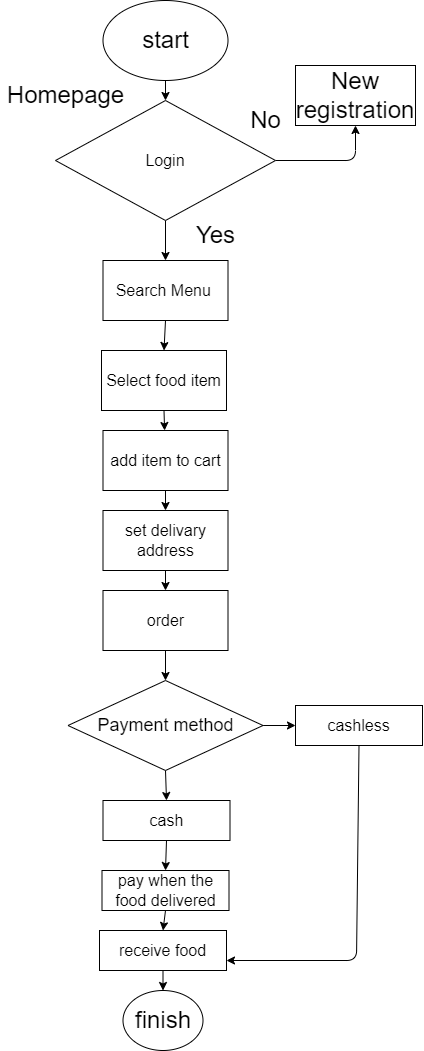

The diagram above was exported from draw.io. Its source (the exported page's mxGraphModel, read from the mxfile embedded in the PNG):
<mxGraphModel dx="2730" dy="1303" grid="1" gridSize="10" guides="1" tooltips="1" connect="1" arrows="1" fold="1" page="1" pageScale="1" pageWidth="850" pageHeight="1100" math="0" shadow="0">
  <root>
    <mxCell id="0" />
    <mxCell id="1" parent="0" />
    <mxCell id="4" value="" style="edgeStyle=none;html=1;fontSize=24;" edge="1" parent="1" source="2" target="3">
      <mxGeometry relative="1" as="geometry" />
    </mxCell>
    <mxCell id="2" value="&lt;font style=&quot;font-size: 24px&quot;&gt;start&lt;/font&gt;" style="ellipse;whiteSpace=wrap;html=1;" vertex="1" parent="1">
      <mxGeometry x="316.5" y="20" width="125" height="80" as="geometry" />
    </mxCell>
    <mxCell id="6" style="edgeStyle=none;html=1;fontSize=24;entryX=0.5;entryY=1;entryDx=0;entryDy=0;" edge="1" parent="1" source="3" target="7">
      <mxGeometry relative="1" as="geometry">
        <mxPoint x="579" y="180" as="targetPoint" />
        <Array as="points">
          <mxPoint x="569" y="180" />
        </Array>
      </mxGeometry>
    </mxCell>
    <mxCell id="13" value="" style="edgeStyle=none;html=1;fontSize=24;" edge="1" parent="1" source="3" target="12">
      <mxGeometry relative="1" as="geometry" />
    </mxCell>
    <mxCell id="3" value="&lt;font size=&quot;3&quot;&gt;Login&lt;/font&gt;" style="rhombus;whiteSpace=wrap;html=1;" vertex="1" parent="1">
      <mxGeometry x="269" y="120" width="220" height="120" as="geometry" />
    </mxCell>
    <mxCell id="5" value="Homepage" style="text;html=1;align=center;verticalAlign=middle;resizable=0;points=[];autosize=1;strokeColor=none;fillColor=none;fontSize=24;" vertex="1" parent="1">
      <mxGeometry x="214" y="100" width="130" height="30" as="geometry" />
    </mxCell>
    <mxCell id="7" value="New registration" style="rounded=0;whiteSpace=wrap;html=1;fontSize=24;" vertex="1" parent="1">
      <mxGeometry x="509" y="85" width="120" height="60" as="geometry" />
    </mxCell>
    <mxCell id="10" value="No" style="text;html=1;align=center;verticalAlign=middle;resizable=0;points=[];autosize=1;strokeColor=none;fillColor=none;fontSize=24;" vertex="1" parent="1">
      <mxGeometry x="454" y="125" width="50" height="30" as="geometry" />
    </mxCell>
    <mxCell id="32" style="edgeStyle=none;html=1;exitX=0.5;exitY=1;exitDx=0;exitDy=0;entryX=0.5;entryY=0;entryDx=0;entryDy=0;fontSize=18;" edge="1" parent="1" source="12" target="16">
      <mxGeometry relative="1" as="geometry" />
    </mxCell>
    <mxCell id="12" value="&lt;font size=&quot;3&quot;&gt;Search Menu&amp;nbsp;&lt;/font&gt;" style="whiteSpace=wrap;html=1;" vertex="1" parent="1">
      <mxGeometry x="316.5" y="280" width="125" height="60" as="geometry" />
    </mxCell>
    <mxCell id="14" value="Yes" style="text;html=1;align=center;verticalAlign=middle;resizable=0;points=[];autosize=1;strokeColor=none;fillColor=none;fontSize=24;" vertex="1" parent="1">
      <mxGeometry x="404" y="240" width="50" height="30" as="geometry" />
    </mxCell>
    <mxCell id="33" style="edgeStyle=none;html=1;exitX=0.5;exitY=1;exitDx=0;exitDy=0;fontSize=18;" edge="1" parent="1" source="16" target="17">
      <mxGeometry relative="1" as="geometry" />
    </mxCell>
    <mxCell id="16" value="&lt;font size=&quot;3&quot;&gt;Select food item&lt;/font&gt;" style="whiteSpace=wrap;html=1;" vertex="1" parent="1">
      <mxGeometry x="315" y="370" width="125" height="60" as="geometry" />
    </mxCell>
    <mxCell id="34" style="edgeStyle=none;html=1;exitX=0.5;exitY=1;exitDx=0;exitDy=0;entryX=0.5;entryY=0;entryDx=0;entryDy=0;fontSize=18;" edge="1" parent="1" source="17" target="18">
      <mxGeometry relative="1" as="geometry" />
    </mxCell>
    <mxCell id="17" value="&lt;font size=&quot;3&quot;&gt;add item to cart&lt;/font&gt;" style="whiteSpace=wrap;html=1;" vertex="1" parent="1">
      <mxGeometry x="316.5" y="450" width="125" height="60" as="geometry" />
    </mxCell>
    <mxCell id="35" style="edgeStyle=none;html=1;exitX=0.5;exitY=1;exitDx=0;exitDy=0;entryX=0.5;entryY=0;entryDx=0;entryDy=0;fontSize=18;" edge="1" parent="1" source="18" target="19">
      <mxGeometry relative="1" as="geometry" />
    </mxCell>
    <mxCell id="18" value="&lt;font size=&quot;3&quot;&gt;set delivary address&lt;/font&gt;" style="whiteSpace=wrap;html=1;" vertex="1" parent="1">
      <mxGeometry x="316.5" y="530" width="125" height="60" as="geometry" />
    </mxCell>
    <mxCell id="22" value="" style="edgeStyle=none;html=1;fontSize=24;" edge="1" parent="1" source="19" target="21">
      <mxGeometry relative="1" as="geometry" />
    </mxCell>
    <mxCell id="19" value="&lt;font size=&quot;3&quot;&gt;order&lt;/font&gt;" style="whiteSpace=wrap;html=1;" vertex="1" parent="1">
      <mxGeometry x="316.5" y="610" width="125" height="60" as="geometry" />
    </mxCell>
    <mxCell id="27" style="edgeStyle=none;html=1;exitX=0.5;exitY=1;exitDx=0;exitDy=0;entryX=0.5;entryY=0;entryDx=0;entryDy=0;fontSize=18;" edge="1" parent="1" source="20" target="26">
      <mxGeometry relative="1" as="geometry" />
    </mxCell>
    <mxCell id="20" value="&lt;font size=&quot;3&quot;&gt;cash&lt;/font&gt;" style="whiteSpace=wrap;html=1;" vertex="1" parent="1">
      <mxGeometry x="316.5" y="820" width="127" height="40" as="geometry" />
    </mxCell>
    <mxCell id="23" style="edgeStyle=none;html=1;exitX=0.5;exitY=1;exitDx=0;exitDy=0;entryX=0.5;entryY=0;entryDx=0;entryDy=0;fontSize=18;" edge="1" parent="1" source="21" target="20">
      <mxGeometry relative="1" as="geometry" />
    </mxCell>
    <mxCell id="25" style="edgeStyle=none;html=1;exitX=1;exitY=0.5;exitDx=0;exitDy=0;entryX=0;entryY=0.5;entryDx=0;entryDy=0;fontSize=18;" edge="1" parent="1" source="21" target="24">
      <mxGeometry relative="1" as="geometry" />
    </mxCell>
    <mxCell id="21" value="&lt;font style=&quot;font-size: 18px&quot;&gt;Payment method&lt;/font&gt;" style="rhombus;whiteSpace=wrap;html=1;" vertex="1" parent="1">
      <mxGeometry x="281.5" y="700" width="195" height="90" as="geometry" />
    </mxCell>
    <mxCell id="31" style="edgeStyle=none;html=1;exitX=0.5;exitY=1;exitDx=0;exitDy=0;fontSize=18;entryX=1;entryY=0.75;entryDx=0;entryDy=0;" edge="1" parent="1" source="24" target="28">
      <mxGeometry relative="1" as="geometry">
        <mxPoint x="570" y="970" as="targetPoint" />
        <Array as="points">
          <mxPoint x="570" y="980" />
        </Array>
      </mxGeometry>
    </mxCell>
    <mxCell id="24" value="&lt;font size=&quot;3&quot;&gt;cashless&lt;/font&gt;" style="whiteSpace=wrap;html=1;" vertex="1" parent="1">
      <mxGeometry x="509" y="725" width="127" height="40" as="geometry" />
    </mxCell>
    <mxCell id="36" style="edgeStyle=none;html=1;exitX=0.5;exitY=1;exitDx=0;exitDy=0;entryX=0.5;entryY=0;entryDx=0;entryDy=0;fontSize=18;" edge="1" parent="1" source="26" target="28">
      <mxGeometry relative="1" as="geometry" />
    </mxCell>
    <mxCell id="26" value="&lt;font size=&quot;3&quot;&gt;pay when the food delivered&lt;/font&gt;" style="whiteSpace=wrap;html=1;" vertex="1" parent="1">
      <mxGeometry x="315.5" y="890" width="127" height="40" as="geometry" />
    </mxCell>
    <mxCell id="37" style="edgeStyle=none;html=1;exitX=0.5;exitY=1;exitDx=0;exitDy=0;entryX=0.5;entryY=0;entryDx=0;entryDy=0;fontSize=18;" edge="1" parent="1" source="28" target="30">
      <mxGeometry relative="1" as="geometry" />
    </mxCell>
    <mxCell id="28" value="&lt;font size=&quot;3&quot;&gt;receive food&lt;/font&gt;" style="whiteSpace=wrap;html=1;" vertex="1" parent="1">
      <mxGeometry x="313" y="950" width="127" height="40" as="geometry" />
    </mxCell>
    <mxCell id="30" value="&lt;font style=&quot;font-size: 24px&quot;&gt;finish&lt;/font&gt;" style="ellipse;whiteSpace=wrap;html=1;" vertex="1" parent="1">
      <mxGeometry x="336.5" y="1010" width="80" height="60" as="geometry" />
    </mxCell>
  </root>
</mxGraphModel>